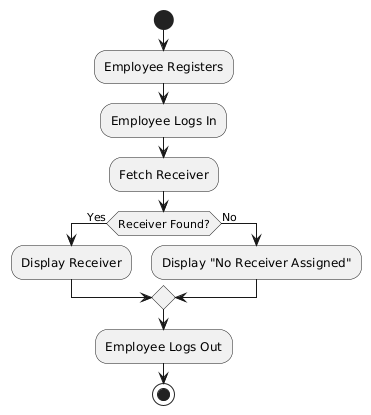

The diagram above was rendered by PlantUML. Its source (embedded in the PNG):
@startuml
start
:Employee Registers;
:Employee Logs In;
  :Fetch Receiver;
  if (Receiver Found?) then (Yes)
    :Display Receiver;
  else (No)
    :Display "No Receiver Assigned";
  endif
  :Employee Logs Out;
stop
@enduml